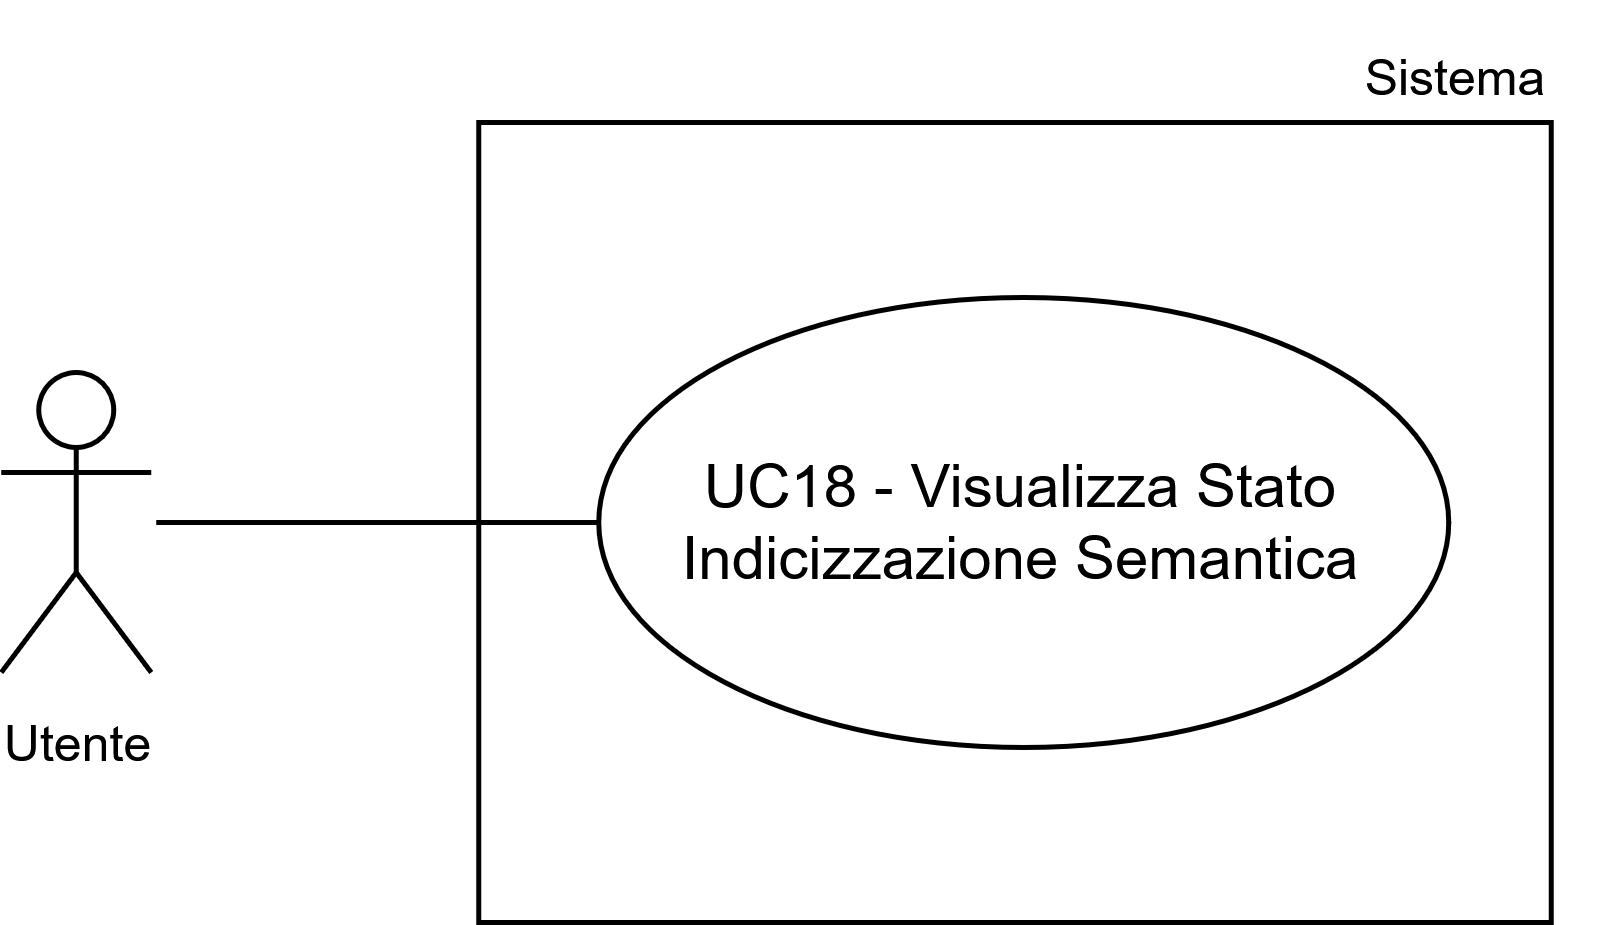

The diagram above was exported from draw.io. Its source (the exported page's mxGraphModel, read from the mxfile embedded in the PNG):
<mxGraphModel dx="1296" dy="683" grid="1" gridSize="10" guides="1" tooltips="1" connect="1" arrows="1" fold="1" page="1" pageScale="1" pageWidth="1169" pageHeight="827" math="0" shadow="0">
  <root>
    <mxCell id="0" />
    <mxCell id="1" parent="0" />
    <mxCell id="2" parent="1" style="whiteSpace=wrap;html=1;" value="" vertex="1">
      <mxGeometry height="160" width="214.5" x="230.25" y="10454" as="geometry" />
    </mxCell>
    <mxCell id="3" parent="1" style="shape=umlActor;verticalLabelPosition=bottom;verticalAlign=top;html=1;outlineConnect=0;" value="&lt;font style=&quot;font-size: 10px;&quot;&gt;Utente&lt;/font&gt;" vertex="1">
      <mxGeometry height="60" width="30" x="134.75" y="10504" as="geometry" />
    </mxCell>
    <mxCell id="4" edge="1" parent="1" style="endArrow=none;html=1;rounded=0;entryX=0;entryY=0.5;entryDx=0;entryDy=0;" target="6" value="">
      <mxGeometry height="50" relative="1" width="50" as="geometry">
        <mxPoint x="165.75" y="10534" as="sourcePoint" />
        <mxPoint x="262.7500000000009" y="10534" as="targetPoint" />
      </mxGeometry>
    </mxCell>
    <mxCell id="5" parent="1" style="text;html=1;whiteSpace=wrap;strokeColor=none;fillColor=none;align=center;verticalAlign=middle;rounded=0;fontSize=10;" value="Sistema" vertex="1">
      <mxGeometry height="30" width="60" x="396.25" y="10430" as="geometry" />
    </mxCell>
    <mxCell id="6" parent="1" style="ellipse;whiteSpace=wrap;html=1;" value="UC18 - Visualizza Stato Indicizzazione Semantica" vertex="1">
      <mxGeometry height="90" width="170" x="254.25" y="10489" as="geometry" />
    </mxCell>
  </root>
</mxGraphModel>